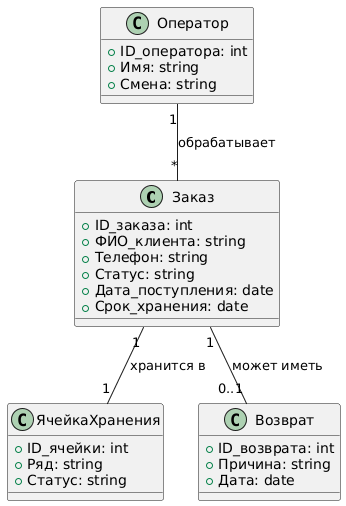

The diagram above was rendered by PlantUML. Its source (embedded in the PNG):
@startuml
class Заказ {
    +ID_заказа: int
    +ФИО_клиента: string
    +Телефон: string
    +Статус: string
    +Дата_поступления: date
    +Срок_хранения: date
}

class ЯчейкаХранения {
    +ID_ячейки: int
    +Ряд: string
    +Статус: string
}

class Оператор {
    +ID_оператора: int
    +Имя: string
    +Смена: string
}

class Возврат {
    +ID_возврата: int
    +Причина: string
    +Дата: date
}

Заказ "1" -- "1" ЯчейкаХранения : хранится в
Оператор "1" -- "*" Заказ : обрабатывает
Заказ "1" -- "0..1" Возврат : может иметь
@enduml